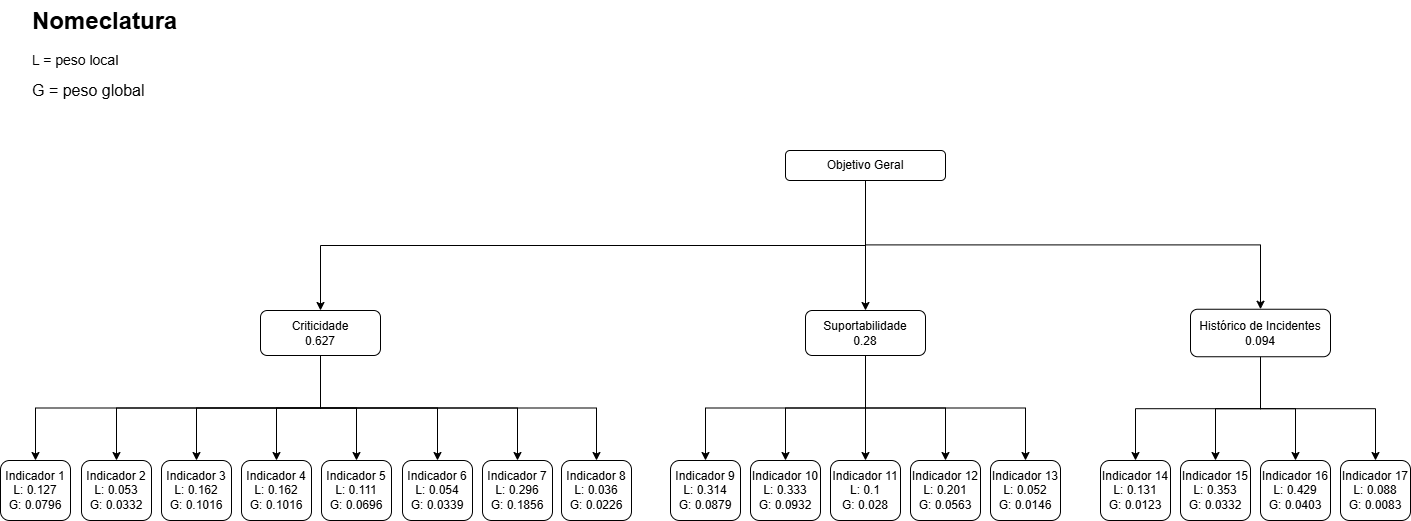

The diagram above was exported from draw.io. Its source (the exported page's mxGraphModel, read from the mxfile embedded in the PNG):
<mxGraphModel dx="1674" dy="786" grid="1" gridSize="10" guides="1" tooltips="1" connect="1" arrows="1" fold="1" page="1" pageScale="1" pageWidth="827" pageHeight="1169" math="0" shadow="0">
  <root>
    <mxCell id="0" />
    <mxCell id="1" parent="0" />
    <mxCell id="y4ELog_1p2HQrcjFVLF4-46" style="edgeStyle=orthogonalEdgeStyle;rounded=0;orthogonalLoop=1;jettySize=auto;html=1;exitX=0.5;exitY=1;exitDx=0;exitDy=0;" parent="1" source="y4ELog_1p2HQrcjFVLF4-5" target="y4ELog_1p2HQrcjFVLF4-6" edge="1">
      <mxGeometry relative="1" as="geometry" />
    </mxCell>
    <mxCell id="y4ELog_1p2HQrcjFVLF4-47" style="edgeStyle=orthogonalEdgeStyle;rounded=0;orthogonalLoop=1;jettySize=auto;html=1;entryX=0.5;entryY=0;entryDx=0;entryDy=0;" parent="1" source="y4ELog_1p2HQrcjFVLF4-5" target="y4ELog_1p2HQrcjFVLF4-7" edge="1">
      <mxGeometry relative="1" as="geometry" />
    </mxCell>
    <mxCell id="y4ELog_1p2HQrcjFVLF4-48" style="edgeStyle=orthogonalEdgeStyle;rounded=0;orthogonalLoop=1;jettySize=auto;html=1;exitX=0.5;exitY=1;exitDx=0;exitDy=0;" parent="1" source="y4ELog_1p2HQrcjFVLF4-5" target="y4ELog_1p2HQrcjFVLF4-8" edge="1">
      <mxGeometry relative="1" as="geometry" />
    </mxCell>
    <mxCell id="y4ELog_1p2HQrcjFVLF4-5" value="Objetivo Geral" style="rounded=1;whiteSpace=wrap;html=1;fontSize=12;glass=0;strokeWidth=1;shadow=0;" parent="1" vertex="1">
      <mxGeometry x="795" y="190" width="160" height="30" as="geometry" />
    </mxCell>
    <mxCell id="y4ELog_1p2HQrcjFVLF4-17" style="edgeStyle=orthogonalEdgeStyle;rounded=0;orthogonalLoop=1;jettySize=auto;html=1;exitX=0.5;exitY=1;exitDx=0;exitDy=0;" parent="1" source="y4ELog_1p2HQrcjFVLF4-6" target="y4ELog_1p2HQrcjFVLF4-9" edge="1">
      <mxGeometry relative="1" as="geometry" />
    </mxCell>
    <mxCell id="y4ELog_1p2HQrcjFVLF4-18" style="edgeStyle=orthogonalEdgeStyle;rounded=0;orthogonalLoop=1;jettySize=auto;html=1;exitX=0.5;exitY=1;exitDx=0;exitDy=0;" parent="1" source="y4ELog_1p2HQrcjFVLF4-6" target="y4ELog_1p2HQrcjFVLF4-10" edge="1">
      <mxGeometry relative="1" as="geometry" />
    </mxCell>
    <mxCell id="y4ELog_1p2HQrcjFVLF4-19" style="edgeStyle=orthogonalEdgeStyle;rounded=0;orthogonalLoop=1;jettySize=auto;html=1;exitX=0.5;exitY=1;exitDx=0;exitDy=0;" parent="1" source="y4ELog_1p2HQrcjFVLF4-6" target="y4ELog_1p2HQrcjFVLF4-11" edge="1">
      <mxGeometry relative="1" as="geometry">
        <mxPoint x="300" y="449.9999999999998" as="targetPoint" />
      </mxGeometry>
    </mxCell>
    <mxCell id="y4ELog_1p2HQrcjFVLF4-20" style="edgeStyle=orthogonalEdgeStyle;rounded=0;orthogonalLoop=1;jettySize=auto;html=1;entryX=0.5;entryY=0;entryDx=0;entryDy=0;" parent="1" source="y4ELog_1p2HQrcjFVLF4-6" target="y4ELog_1p2HQrcjFVLF4-12" edge="1">
      <mxGeometry relative="1" as="geometry" />
    </mxCell>
    <mxCell id="y4ELog_1p2HQrcjFVLF4-21" style="edgeStyle=orthogonalEdgeStyle;rounded=0;orthogonalLoop=1;jettySize=auto;html=1;" parent="1" source="y4ELog_1p2HQrcjFVLF4-6" target="y4ELog_1p2HQrcjFVLF4-13" edge="1">
      <mxGeometry relative="1" as="geometry" />
    </mxCell>
    <mxCell id="y4ELog_1p2HQrcjFVLF4-22" style="edgeStyle=orthogonalEdgeStyle;rounded=0;orthogonalLoop=1;jettySize=auto;html=1;entryX=0.5;entryY=0;entryDx=0;entryDy=0;exitX=0.5;exitY=1;exitDx=0;exitDy=0;" parent="1" source="y4ELog_1p2HQrcjFVLF4-6" target="y4ELog_1p2HQrcjFVLF4-14" edge="1">
      <mxGeometry relative="1" as="geometry" />
    </mxCell>
    <mxCell id="y4ELog_1p2HQrcjFVLF4-23" style="edgeStyle=orthogonalEdgeStyle;rounded=0;orthogonalLoop=1;jettySize=auto;html=1;entryX=0.5;entryY=0;entryDx=0;entryDy=0;exitX=0.5;exitY=1;exitDx=0;exitDy=0;" parent="1" source="y4ELog_1p2HQrcjFVLF4-6" target="y4ELog_1p2HQrcjFVLF4-15" edge="1">
      <mxGeometry relative="1" as="geometry" />
    </mxCell>
    <mxCell id="y4ELog_1p2HQrcjFVLF4-24" style="edgeStyle=orthogonalEdgeStyle;rounded=0;orthogonalLoop=1;jettySize=auto;html=1;entryX=0.5;entryY=0;entryDx=0;entryDy=0;exitX=0.5;exitY=1;exitDx=0;exitDy=0;" parent="1" source="y4ELog_1p2HQrcjFVLF4-6" target="y4ELog_1p2HQrcjFVLF4-16" edge="1">
      <mxGeometry relative="1" as="geometry" />
    </mxCell>
    <mxCell id="y4ELog_1p2HQrcjFVLF4-6" value="Criticidade&lt;div&gt;0.627&lt;/div&gt;" style="whiteSpace=wrap;html=1;rounded=1;glass=0;strokeWidth=1;shadow=0;" parent="1" vertex="1">
      <mxGeometry x="270" y="350" width="120" height="45" as="geometry" />
    </mxCell>
    <mxCell id="y4ELog_1p2HQrcjFVLF4-30" style="edgeStyle=orthogonalEdgeStyle;rounded=0;orthogonalLoop=1;jettySize=auto;html=1;entryX=0.5;entryY=0;entryDx=0;entryDy=0;" parent="1" source="y4ELog_1p2HQrcjFVLF4-7" target="y4ELog_1p2HQrcjFVLF4-27" edge="1">
      <mxGeometry relative="1" as="geometry" />
    </mxCell>
    <mxCell id="y4ELog_1p2HQrcjFVLF4-31" style="edgeStyle=orthogonalEdgeStyle;rounded=0;orthogonalLoop=1;jettySize=auto;html=1;entryX=0.5;entryY=0;entryDx=0;entryDy=0;" parent="1" source="y4ELog_1p2HQrcjFVLF4-7" target="y4ELog_1p2HQrcjFVLF4-26" edge="1">
      <mxGeometry relative="1" as="geometry" />
    </mxCell>
    <mxCell id="y4ELog_1p2HQrcjFVLF4-32" style="edgeStyle=orthogonalEdgeStyle;rounded=0;orthogonalLoop=1;jettySize=auto;html=1;entryX=0.5;entryY=0;entryDx=0;entryDy=0;" parent="1" source="y4ELog_1p2HQrcjFVLF4-7" target="y4ELog_1p2HQrcjFVLF4-28" edge="1">
      <mxGeometry relative="1" as="geometry" />
    </mxCell>
    <mxCell id="y4ELog_1p2HQrcjFVLF4-33" style="edgeStyle=orthogonalEdgeStyle;rounded=0;orthogonalLoop=1;jettySize=auto;html=1;exitX=0.5;exitY=1;exitDx=0;exitDy=0;" parent="1" source="y4ELog_1p2HQrcjFVLF4-7" target="y4ELog_1p2HQrcjFVLF4-25" edge="1">
      <mxGeometry relative="1" as="geometry" />
    </mxCell>
    <mxCell id="y4ELog_1p2HQrcjFVLF4-34" style="edgeStyle=orthogonalEdgeStyle;rounded=0;orthogonalLoop=1;jettySize=auto;html=1;entryX=0.5;entryY=0;entryDx=0;entryDy=0;exitX=0.5;exitY=1;exitDx=0;exitDy=0;" parent="1" source="y4ELog_1p2HQrcjFVLF4-7" target="y4ELog_1p2HQrcjFVLF4-29" edge="1">
      <mxGeometry relative="1" as="geometry" />
    </mxCell>
    <mxCell id="y4ELog_1p2HQrcjFVLF4-7" value="Suportabilidade&lt;div&gt;0.28&lt;/div&gt;" style="whiteSpace=wrap;html=1;rounded=1;glass=0;strokeWidth=1;shadow=0;" parent="1" vertex="1">
      <mxGeometry x="815" y="350" width="120" height="45" as="geometry" />
    </mxCell>
    <mxCell id="y4ELog_1p2HQrcjFVLF4-39" style="edgeStyle=orthogonalEdgeStyle;rounded=0;orthogonalLoop=1;jettySize=auto;html=1;" parent="1" source="y4ELog_1p2HQrcjFVLF4-8" target="y4ELog_1p2HQrcjFVLF4-36" edge="1">
      <mxGeometry relative="1" as="geometry" />
    </mxCell>
    <mxCell id="y4ELog_1p2HQrcjFVLF4-40" style="edgeStyle=orthogonalEdgeStyle;rounded=0;orthogonalLoop=1;jettySize=auto;html=1;entryX=0.5;entryY=0;entryDx=0;entryDy=0;exitX=0.5;exitY=1;exitDx=0;exitDy=0;" parent="1" source="y4ELog_1p2HQrcjFVLF4-8" target="y4ELog_1p2HQrcjFVLF4-35" edge="1">
      <mxGeometry relative="1" as="geometry" />
    </mxCell>
    <mxCell id="y4ELog_1p2HQrcjFVLF4-41" style="edgeStyle=orthogonalEdgeStyle;rounded=0;orthogonalLoop=1;jettySize=auto;html=1;" parent="1" source="y4ELog_1p2HQrcjFVLF4-8" target="y4ELog_1p2HQrcjFVLF4-37" edge="1">
      <mxGeometry relative="1" as="geometry" />
    </mxCell>
    <mxCell id="y4ELog_1p2HQrcjFVLF4-42" style="edgeStyle=orthogonalEdgeStyle;rounded=0;orthogonalLoop=1;jettySize=auto;html=1;entryX=0.5;entryY=0;entryDx=0;entryDy=0;exitX=0.5;exitY=1;exitDx=0;exitDy=0;" parent="1" source="y4ELog_1p2HQrcjFVLF4-8" target="y4ELog_1p2HQrcjFVLF4-38" edge="1">
      <mxGeometry relative="1" as="geometry" />
    </mxCell>
    <mxCell id="y4ELog_1p2HQrcjFVLF4-8" value="Histórico de Incidentes&lt;div&gt;0.094&lt;/div&gt;" style="whiteSpace=wrap;html=1;rounded=1;glass=0;strokeWidth=1;shadow=0;" parent="1" vertex="1">
      <mxGeometry x="1200" y="348.75" width="140" height="47.5" as="geometry" />
    </mxCell>
    <mxCell id="y4ELog_1p2HQrcjFVLF4-9" value="Indicador 1&lt;div&gt;L: 0.127&lt;br&gt;G: 0.0796&lt;/div&gt;" style="rounded=1;whiteSpace=wrap;html=1;" parent="1" vertex="1">
      <mxGeometry x="10" y="500" width="70" height="60" as="geometry" />
    </mxCell>
    <mxCell id="y4ELog_1p2HQrcjFVLF4-10" value="Indicador 2&lt;div&gt;L: 0.053&lt;br&gt;G: 0.0332&lt;/div&gt;" style="rounded=1;whiteSpace=wrap;html=1;" parent="1" vertex="1">
      <mxGeometry x="91" y="500" width="70" height="60" as="geometry" />
    </mxCell>
    <mxCell id="y4ELog_1p2HQrcjFVLF4-11" value="Indicador 3&lt;div&gt;L: 0.162&lt;br&gt;G: 0.1016&lt;/div&gt;" style="rounded=1;whiteSpace=wrap;html=1;" parent="1" vertex="1">
      <mxGeometry x="171" y="500" width="70" height="60" as="geometry" />
    </mxCell>
    <mxCell id="y4ELog_1p2HQrcjFVLF4-12" value="Indicador 4&lt;div&gt;L: 0.162&lt;br&gt;G: 0.1016&lt;/div&gt;" style="rounded=1;whiteSpace=wrap;html=1;" parent="1" vertex="1">
      <mxGeometry x="251" y="500" width="70" height="60" as="geometry" />
    </mxCell>
    <mxCell id="y4ELog_1p2HQrcjFVLF4-13" value="Indicador 5&lt;div&gt;L: 0.111&lt;br&gt;G: 0.0696&lt;/div&gt;" style="rounded=1;whiteSpace=wrap;html=1;" parent="1" vertex="1">
      <mxGeometry x="331" y="500" width="70" height="60" as="geometry" />
    </mxCell>
    <mxCell id="y4ELog_1p2HQrcjFVLF4-14" value="Indicador 6&lt;div&gt;L: 0.054&lt;br&gt;G: 0.0339&lt;/div&gt;" style="rounded=1;whiteSpace=wrap;html=1;" parent="1" vertex="1">
      <mxGeometry x="412" y="500" width="70" height="60" as="geometry" />
    </mxCell>
    <mxCell id="y4ELog_1p2HQrcjFVLF4-15" value="Indicador 7&lt;div&gt;L: 0.296&lt;br&gt;G: 0.1856&lt;/div&gt;" style="rounded=1;whiteSpace=wrap;html=1;" parent="1" vertex="1">
      <mxGeometry x="492" y="500" width="70" height="60" as="geometry" />
    </mxCell>
    <mxCell id="y4ELog_1p2HQrcjFVLF4-16" value="Indicador 8&lt;div&gt;L: 0.036&lt;br&gt;G: 0.0226&lt;/div&gt;" style="rounded=1;whiteSpace=wrap;html=1;" parent="1" vertex="1">
      <mxGeometry x="571" y="500" width="70" height="60" as="geometry" />
    </mxCell>
    <mxCell id="y4ELog_1p2HQrcjFVLF4-25" value="Indicador 9&lt;div&gt;L: 0.314&lt;br&gt;G: 0.0879&lt;/div&gt;" style="rounded=1;whiteSpace=wrap;html=1;" parent="1" vertex="1">
      <mxGeometry x="680" y="500" width="70" height="60" as="geometry" />
    </mxCell>
    <mxCell id="y4ELog_1p2HQrcjFVLF4-26" value="Indicador 10&lt;div&gt;L: 0.333&lt;br&gt;G: 0.0932&lt;/div&gt;" style="rounded=1;whiteSpace=wrap;html=1;" parent="1" vertex="1">
      <mxGeometry x="760" y="500" width="70" height="60" as="geometry" />
    </mxCell>
    <mxCell id="y4ELog_1p2HQrcjFVLF4-27" value="Indicador 11&lt;div&gt;L: 0.1&lt;br&gt;G: 0.028&lt;/div&gt;" style="rounded=1;whiteSpace=wrap;html=1;" parent="1" vertex="1">
      <mxGeometry x="840" y="500" width="70" height="60" as="geometry" />
    </mxCell>
    <mxCell id="y4ELog_1p2HQrcjFVLF4-28" value="Indicador 12&lt;div&gt;L: 0.201&lt;br&gt;G: 0.0563&lt;/div&gt;" style="rounded=1;whiteSpace=wrap;html=1;" parent="1" vertex="1">
      <mxGeometry x="920" y="500" width="70" height="60" as="geometry" />
    </mxCell>
    <mxCell id="y4ELog_1p2HQrcjFVLF4-29" value="Indicador 13&lt;div&gt;L: 0.052&lt;br&gt;G: 0.0146&lt;/div&gt;" style="rounded=1;whiteSpace=wrap;html=1;" parent="1" vertex="1">
      <mxGeometry x="1000" y="500" width="70" height="60" as="geometry" />
    </mxCell>
    <mxCell id="y4ELog_1p2HQrcjFVLF4-35" value="Indicador 14&lt;div&gt;L: 0.131&lt;br&gt;G: 0.0123&lt;/div&gt;" style="rounded=1;whiteSpace=wrap;html=1;" parent="1" vertex="1">
      <mxGeometry x="1110" y="500" width="70" height="60" as="geometry" />
    </mxCell>
    <mxCell id="y4ELog_1p2HQrcjFVLF4-36" value="Indicador 15&lt;div&gt;L: 0.353&lt;br&gt;G: 0.0332&lt;/div&gt;" style="rounded=1;whiteSpace=wrap;html=1;" parent="1" vertex="1">
      <mxGeometry x="1190" y="500" width="70" height="60" as="geometry" />
    </mxCell>
    <mxCell id="y4ELog_1p2HQrcjFVLF4-37" value="Indicador 16&lt;div&gt;L: 0.429&lt;br&gt;G: 0.0403&lt;/div&gt;" style="rounded=1;whiteSpace=wrap;html=1;" parent="1" vertex="1">
      <mxGeometry x="1270" y="500" width="70" height="60" as="geometry" />
    </mxCell>
    <mxCell id="y4ELog_1p2HQrcjFVLF4-38" value="Indicador 17&lt;div&gt;L: 0.088&lt;br&gt;G: 0.0083&lt;/div&gt;" style="rounded=1;whiteSpace=wrap;html=1;" parent="1" vertex="1">
      <mxGeometry x="1350" y="500" width="70" height="60" as="geometry" />
    </mxCell>
    <mxCell id="IYx4cIP-5wkZxNLPuKaX-1" value="&lt;h1 style=&quot;margin-top: 0px;&quot;&gt;Nomeclatura&lt;/h1&gt;&lt;p&gt;&lt;font style=&quot;font-size: 14px;&quot;&gt;L = peso local&lt;/font&gt;&lt;/p&gt;&lt;p&gt;&lt;font size=&quot;3&quot;&gt;G = peso global&lt;/font&gt;&lt;/p&gt;" style="text;html=1;whiteSpace=wrap;overflow=hidden;rounded=0;" vertex="1" parent="1">
      <mxGeometry x="40" y="40" width="180" height="120" as="geometry" />
    </mxCell>
  </root>
</mxGraphModel>